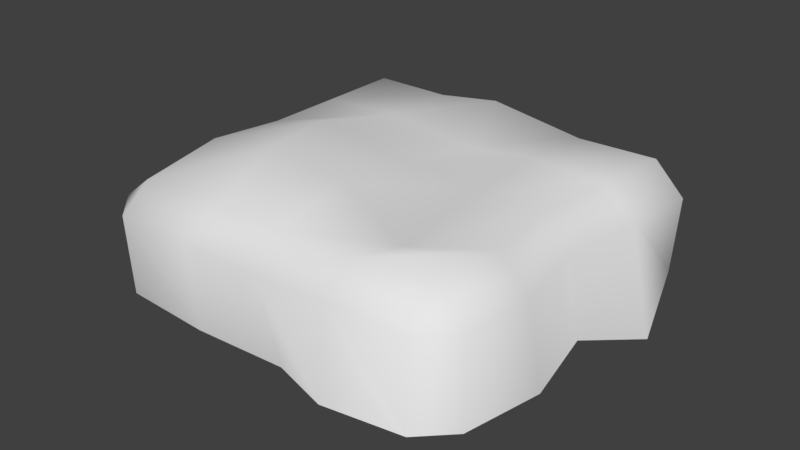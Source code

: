 # Source: Brick_1x1_Deformed_Top.blend  (saved by Blender 2.79.0; exported with 4.5.12 LTS)
import bpy
from mathutils import Matrix  # noqa: F401  (used for matrix-valued properties, if any)

bpy.ops.wm.read_factory_settings(use_empty=True)
scene = bpy.context.scene
scene.name = 'Scene'

# ---- collections
col_collection_1 = bpy.data.collections.new('Collection 1'); scene.collection.children.link(col_collection_1)

# ---- world
world_world = bpy.data.worlds.new('World'); scene.world = world_world
world_world.color = (0.05088, 0.05088, 0.05088)
world_world.use_sun_shadow = False
world_world.sun_shadow_jitter_overblur = 0.0
world_world.cycles.sampling_method = 'MANUAL'

# ---- meshes
me_cube_001 = bpy.data.meshes.new('Cube.001')
me_cube_001.from_pydata([(-0.265, -0.315, 0.265), (-0.265, -0.265, 0.3049), (-0.315, -0.265, 0.265), (-0.265, 0.265, 0.315), (-0.265, 0.315, 0.265), (-0.315, 0.265, 0.265), (0.2531, -0.2515, 0.315), (0.2531, -0.3015, 0.265), (0.3031, -0.2515, 0.265), (0.2788, 0.2528, 0.3157), (0.3288, 0.2528, 0.2657), (0.2788, 0.3028, 0.2657), (-0.2463, -0.3206, 0.1456), (-0.2963, -0.2706, 0.1456), (-0.265, -0.1325, 0.327), (-0.265, 0.0, 0.315), (-0.265, 0.1325, 0.315), (-0.315, 0.1325, 0.265), (-0.315, 0.0, 0.265), (-0.315, -0.1325, 0.265), (-0.2658, 0.3061, 0.1561), (-0.3158, 0.2561, 0.1561), (-0.1325, 0.265, 0.315), (-0.02512, 0.2675, 0.3296), (0.1369, 0.2681, 0.3057), (0.1369, 0.3181, 0.2557), (-0.02512, 0.3175, 0.2796), (-0.1325, 0.315, 0.265), (0.315, 0.265, 0.1325), (0.265, 0.315, 0.1325), (0.265, 0.1325, 0.315), (0.2402, -0.00419, 0.305), (0.265, -0.1325, 0.315), (0.315, -0.1325, 0.265), (0.2902, -0.00419, 0.265), (0.315, 0.1325, 0.265), (0.265, -0.315, 0.1325), (0.315, -0.265, 0.1325), (0.1325, -0.265, 0.315), (0.0, -0.265, 0.3186), (-0.1081, -0.2695, 0.315), (-0.1325, -0.315, 0.265), (0.0, -0.315, 0.265), (0.1206, -0.3015, 0.265), (-0.1053, 0.2802, 0.1274), (-0.0466, 0.2823, 0.1647), (0.09557, 0.3236, 0.08305), (-0.3177, -0.1317, 0.1327), (-0.3645, -0.01114, 0.1306), (-0.3199, 0.1302, 0.1281), (0.1404, 0.1341, 0.3176), (0.1241, 0.02072, 0.2989), (0.1554, -0.1869, 0.3068), (0.02054, 0.1484, 0.2965), (0.003943, -0.000384, 0.3168), (0.004804, -0.1351, 0.3325), (-0.1323, 0.1325, 0.3202), (-0.1536, -0.01049, 0.3471), (-0.1281, -0.1453, 0.3545), (0.3701, 0.1005, 0.1112), (0.3148, -0.002181, 0.137), (0.3353, -0.1255, 0.1248), (0.1494, -0.348, 0.1456), (0.04502, -0.3109, 0.1365), (-0.142, -0.2925, 0.1094)], [], [(64, 41, 0, 12), (61, 33, 8, 37), (58, 14, 1, 40), (49, 17, 5, 21), (46, 25, 11, 29), (0, 1, 2), (3, 4, 5), (6, 7, 8), (9, 10, 11), (12, 0, 2, 13), (16, 3, 5, 17), (24, 9, 11, 25), (32, 6, 8, 33), (40, 1, 0, 41), (6, 38, 43, 7), (38, 39, 42, 43), (39, 40, 41, 42), (7, 36, 37, 8), (9, 30, 35, 10), (30, 31, 34, 35), (31, 32, 33, 34), (10, 28, 29, 11), (3, 22, 27, 4), (22, 23, 26, 27), (23, 24, 25, 26), (4, 20, 21, 5), (1, 14, 19, 2), (14, 15, 18, 19), (15, 16, 17, 18), (20, 4, 27, 44), (44, 27, 26, 45), (45, 26, 25, 46), (13, 2, 19, 47), (47, 19, 18, 48), (48, 18, 17, 49), (32, 52, 38, 6), (52, 55, 39, 38), (55, 58, 40, 39), (9, 24, 50, 30), (30, 50, 51, 31), (31, 51, 52, 32), (24, 23, 53, 50), (50, 53, 54, 51), (51, 54, 55, 52), (23, 22, 56, 53), (53, 56, 57, 54), (54, 57, 58, 55), (22, 3, 16, 56), (56, 16, 15, 57), (57, 15, 14, 58), (28, 10, 35, 59), (59, 35, 34, 60), (60, 34, 33, 61), (36, 7, 43, 62), (62, 43, 42, 63), (63, 42, 41, 64)])
me_cube_001.polygons.foreach_set('use_smooth', [True] * 56)
_uv = me_cube_001.uv_layers.new(name='UVMap')
_uv.uv.foreach_set('vector', [0.8237, 0.5984, 0.6951, 0.6114, 0.6898, 0.4954, 0.7931, 0.5075, 0.6605, 0.3727, 0.7831, 0.3805, 0.7835, 0.4851, 0.6685, 0.4954, 0.355, 0.4065, 0.4726, 0.3954, 0.4717, 0.5115, 0.3361, 0.5152, 0.4774, 0.3968, 0.596, 0.3953, 0.5995, 0.5114, 0.5052, 0.5063, 0.8369, 0.3664, 0.9866, 0.3952, 1.0, 0.5192, 0.886, 0.5127, 0.0296, 0.5772, 0.0, 0.5452, 0.0296, 0.5152, 0.6464, 0.5091, 0.6045, 0.5541, 0.5995, 0.5114, 0.6579, 0.9526, 0.7082, 0.9492, 0.7024, 0.9946, 0.8369, 0.04424, 0.7865, 0.04263, 0.7949, 0.0, 0.4863, 0.0, 0.5881, 0.002381, 0.5857, 0.04723, 0.4839, 0.04485, 0.6429, 0.3931, 0.6464, 0.5091, 0.5995, 0.5114, 0.596, 0.3953, 0.1242, 0.04388, 0.001704, 0.05709, 0.0, 0.01321, 0.1225, 0.0, 0.8335, 0.3821, 0.8339, 0.4867, 0.7835, 0.4851, 0.7831, 0.3805, 0.6464, 0.636, 0.648, 0.4984, 0.6898, 0.4954, 0.6951, 0.6114, 0.6579, 0.9526, 0.6552, 0.8466, 0.703, 0.8333, 0.7082, 0.9492, 0.6552, 0.8466, 0.6468, 0.7308, 0.7003, 0.7273, 0.703, 0.8333, 0.6468, 0.7308, 0.6464, 0.636, 0.6951, 0.6114, 0.7003, 0.7273, 0.7082, 0.9492, 0.8237, 0.9546, 0.8178, 1.0, 0.7024, 0.9946, 0.8369, 0.04424, 0.8369, 0.15, 0.7865, 0.1484, 0.7865, 0.04263, 0.8369, 0.15, 0.8305, 0.2702, 0.7886, 0.2687, 0.7865, 0.1484, 0.8305, 0.2702, 0.8335, 0.3821, 0.7831, 0.3805, 0.7886, 0.2687, 0.9973, 0.5636, 0.8833, 0.5571, 0.886, 0.5127, 1.0, 0.5192, 0.4726, 0.04699, 0.3579, 0.04685, 0.3562, 0.002971, 0.4709, 0.003106, 0.3579, 0.04685, 0.2654, 0.04458, 0.2637, 0.0006998, 0.3562, 0.002971, 0.2654, 0.04458, 0.1242, 0.04388, 0.1225, 0.0, 0.2637, 0.0006998, 0.9767, 0.04311, 0.8821, 0.04722, 0.8749, 0.004109, 0.9695, 0.0, 0.6238, 0.04519, 0.6464, 0.1607, 0.5891, 0.1633, 0.5857, 0.04723, 0.6464, 0.1607, 0.6395, 0.277, 0.5926, 0.2793, 0.5891, 0.1633, 0.6395, 0.277, 0.6429, 0.3931, 0.596, 0.3953, 0.5926, 0.2793, 0.8821, 0.04722, 0.9767, 0.04311, 0.9825, 0.1591, 0.8619, 0.1893, 0.8619, 0.1893, 0.9825, 0.1591, 1.0, 0.2524, 0.8968, 0.239, 0.8968, 0.239, 1.0, 0.2524, 0.9866, 0.3952, 0.8369, 0.3664, 0.4839, 0.04485, 0.5857, 0.04723, 0.5891, 0.1633, 0.4747, 0.1673, 0.4747, 0.1673, 0.5891, 0.1633, 0.5926, 0.2793, 0.4726, 0.2739, 0.4726, 0.2739, 0.5926, 0.2793, 0.596, 0.3953, 0.4774, 0.3968, 0.01323, 0.3948, 0.1078, 0.4425, 0.1278, 0.5111, 0.02344, 0.4991, 0.1078, 0.4425, 0.2392, 0.3974, 0.2427, 0.5112, 0.1278, 0.5111, 0.2392, 0.3974, 0.355, 0.4065, 0.3361, 0.5152, 0.2427, 0.5112, 0.001704, 0.05709, 0.1242, 0.04388, 0.1215, 0.1613, 0.01351, 0.1626, 0.01351, 0.1626, 0.1215, 0.1613, 0.1348, 0.2606, 0.03449, 0.2824, 0.03449, 0.2824, 0.1348, 0.2606, 0.1078, 0.4425, 0.01323, 0.3948, 0.1242, 0.04388, 0.2654, 0.04458, 0.2246, 0.1489, 0.1215, 0.1613, 0.1215, 0.1613, 0.2246, 0.1489, 0.2395, 0.2793, 0.1348, 0.2606, 0.1348, 0.2606, 0.2395, 0.2793, 0.2392, 0.3974, 0.1078, 0.4425, 0.2654, 0.04458, 0.3579, 0.04685, 0.3577, 0.163, 0.2246, 0.1489, 0.2246, 0.1489, 0.3577, 0.163, 0.377, 0.2883, 0.2395, 0.2793, 0.2395, 0.2793, 0.377, 0.2883, 0.355, 0.4065, 0.2392, 0.3974, 0.3579, 0.04685, 0.4726, 0.04699, 0.4725, 0.1631, 0.3577, 0.163, 0.3577, 0.163, 0.4725, 0.1631, 0.4723, 0.2792, 0.377, 0.2883, 0.377, 0.2883, 0.4723, 0.2792, 0.4726, 0.3954, 0.355, 0.4065, 0.6752, 0.03113, 0.7865, 0.04263, 0.7865, 0.1484, 0.6464, 0.1738, 0.6464, 0.1738, 0.7865, 0.1484, 0.7886, 0.2687, 0.6757, 0.2652, 0.6757, 0.2652, 0.7886, 0.2687, 0.7831, 0.3805, 0.6605, 0.3727, 0.8237, 0.9546, 0.7082, 0.9492, 0.703, 0.8333, 0.8131, 0.8528, 0.8131, 0.8528, 0.703, 0.8333, 0.7003, 0.7273, 0.8109, 0.7624, 0.8109, 0.7624, 0.7003, 0.7273, 0.6951, 0.6114, 0.8237, 0.5984])
me_cube_001.use_remesh_preserve_volume = False
me_cube_001.use_remesh_preserve_attributes = False
me_cube_001.use_mirror_vertex_groups = False
me_cube_001.update()

# ---- objects
ob_cube = bpy.data.objects.new('Cube', me_cube_001)

# ---- transforms, parenting, visibility, modifiers, constraints
ob_cube.location = (0.0, 0.0, 0.0)
ob_cube.lineart.crease_threshold = 0.0

# ---- collection membership
col_collection_1.objects.link(ob_cube)

# ---- scene / render settings (as saved in the file)
scene.frame_start = 1; scene.frame_end = 250; scene.frame_set(1)
scene.render.engine = 'BLENDER_EEVEE_NEXT'
scene.render.resolution_percentage = 50
scene.render.dither_intensity = 0.0
scene.cycles.use_denoising = False
scene.cycles.samples = 128
scene.cycles.sampling_pattern = 'TABULATED_SOBOL'
scene.cycles.use_adaptive_sampling = False
scene.cycles.use_light_tree = False
scene.cycles.blur_glossy = 0.0
scene.cycles.sample_clamp_indirect = 0.0
scene.view_settings.view_transform = 'Standard'
bpy.context.view_layer.update()

# ---- added for rendering (the .blend has no active camera and no usable light): camera, sun
cam_auto = bpy.data.cameras.new('AutoCamera')
cam_auto.lens = 50.0
cam_auto.sensor_width = 36.0
cam_auto.clip_end = 1000.0
ob_auto_camera = bpy.data.objects.new('AutoCamera', cam_auto)
scene.collection.objects.link(ob_auto_camera)
ob_auto_camera.location = (0.957333, -1.15764, 0.982398)
ob_auto_camera.rotation_euler = (1.09748, -7.21219e-08, 0.694738)
scene.camera = ob_auto_camera
light_auto_sun = bpy.data.lights.new('AutoSun', 'SUN')
light_auto_sun.energy = 3.0
light_auto_sun.angle = 0.0523599
ob_auto_sun = bpy.data.objects.new('AutoSun', light_auto_sun)
scene.collection.objects.link(ob_auto_sun)
ob_auto_sun.rotation_euler = (0.872665, 0.174533, 0.523599)
bpy.context.view_layer.update()
